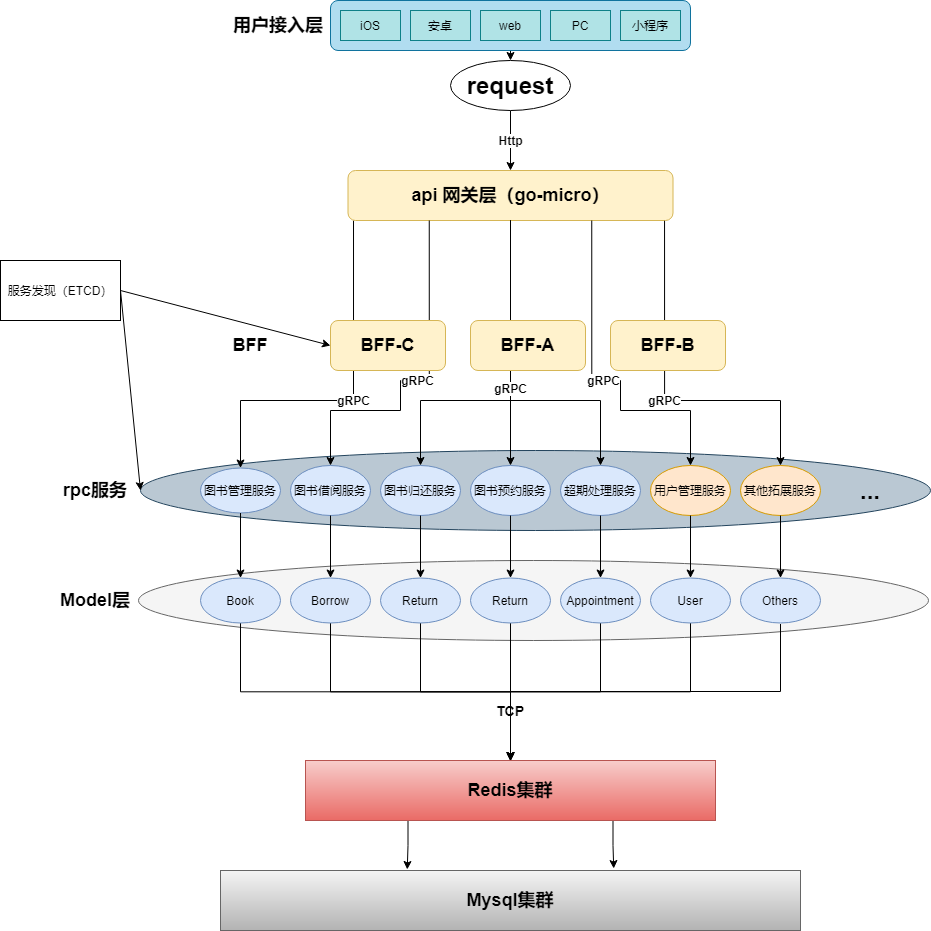

The diagram above was exported from draw.io. Its source (the exported page's mxGraphModel, read from the mxfile embedded in the PNG):
<mxGraphModel dx="2065" dy="675" grid="1" gridSize="10" guides="1" tooltips="1" connect="1" arrows="1" fold="1" page="1" pageScale="1" pageWidth="827" pageHeight="1169" math="0" shadow="0">
  <root>
    <mxCell id="0" />
    <mxCell id="1" parent="0" />
    <mxCell id="6d8qQb34Fe8KSD62NVeS-11" value="&lt;b&gt;Http&lt;/b&gt;" style="edgeStyle=orthogonalEdgeStyle;rounded=0;orthogonalLoop=1;jettySize=auto;html=1;entryX=0.5;entryY=0;entryDx=0;entryDy=0;" parent="1" source="6d8qQb34Fe8KSD62NVeS-1" target="6d8qQb34Fe8KSD62NVeS-2" edge="1">
      <mxGeometry relative="1" as="geometry" />
    </mxCell>
    <mxCell id="6d8qQb34Fe8KSD62NVeS-1" value="&lt;h1&gt;request&lt;/h1&gt;" style="ellipse;whiteSpace=wrap;html=1;" parent="1" vertex="1">
      <mxGeometry x="330" y="70" width="120" height="50" as="geometry" />
    </mxCell>
    <mxCell id="6d8qQb34Fe8KSD62NVeS-2" value="&lt;h2&gt;&lt;b&gt;api 网关层（go-micro）&lt;/b&gt;&lt;/h2&gt;" style="rounded=1;whiteSpace=wrap;html=1;fillColor=#fff2cc;strokeColor=#d6b656;" parent="1" vertex="1">
      <mxGeometry x="227.5" y="180" width="325" height="50" as="geometry" />
    </mxCell>
    <mxCell id="6d8qQb34Fe8KSD62NVeS-10" style="edgeStyle=orthogonalEdgeStyle;rounded=0;orthogonalLoop=1;jettySize=auto;html=1;exitX=0.5;exitY=1;exitDx=0;exitDy=0;entryX=0.5;entryY=0;entryDx=0;entryDy=0;" parent="1" source="6d8qQb34Fe8KSD62NVeS-3" target="6d8qQb34Fe8KSD62NVeS-1" edge="1">
      <mxGeometry relative="1" as="geometry" />
    </mxCell>
    <mxCell id="6d8qQb34Fe8KSD62NVeS-3" value="" style="rounded=1;whiteSpace=wrap;html=1;fillColor=#b1ddf0;strokeColor=#10739e;" parent="1" vertex="1">
      <mxGeometry x="210" y="10" width="360" height="50" as="geometry" />
    </mxCell>
    <mxCell id="6d8qQb34Fe8KSD62NVeS-4" value="安卓" style="rounded=0;whiteSpace=wrap;html=1;fillColor=#b0e3e6;strokeColor=#0e8088;" parent="1" vertex="1">
      <mxGeometry x="290" y="20" width="60" height="30" as="geometry" />
    </mxCell>
    <mxCell id="6d8qQb34Fe8KSD62NVeS-5" value="iOS" style="rounded=0;whiteSpace=wrap;html=1;fillColor=#b0e3e6;strokeColor=#0e8088;" parent="1" vertex="1">
      <mxGeometry x="220" y="20" width="60" height="30" as="geometry" />
    </mxCell>
    <mxCell id="6d8qQb34Fe8KSD62NVeS-6" value="web" style="rounded=0;whiteSpace=wrap;html=1;fillColor=#b0e3e6;strokeColor=#0e8088;" parent="1" vertex="1">
      <mxGeometry x="360" y="20" width="60" height="30" as="geometry" />
    </mxCell>
    <mxCell id="6d8qQb34Fe8KSD62NVeS-7" value="PC" style="rounded=0;whiteSpace=wrap;html=1;fillColor=#b0e3e6;strokeColor=#0e8088;" parent="1" vertex="1">
      <mxGeometry x="430" y="20" width="60" height="30" as="geometry" />
    </mxCell>
    <mxCell id="6d8qQb34Fe8KSD62NVeS-8" value="小程序" style="rounded=0;whiteSpace=wrap;html=1;fillColor=#b0e3e6;strokeColor=#0e8088;" parent="1" vertex="1">
      <mxGeometry x="500" y="20" width="60" height="30" as="geometry" />
    </mxCell>
    <mxCell id="6d8qQb34Fe8KSD62NVeS-12" value="" style="ellipse;whiteSpace=wrap;html=1;fillColor=#bac8d3;strokeColor=#23445d;" parent="1" vertex="1">
      <mxGeometry x="20" y="460" width="790" height="80" as="geometry" />
    </mxCell>
    <mxCell id="6d8qQb34Fe8KSD62NVeS-13" value="图书管理服务" style="ellipse;whiteSpace=wrap;html=1;fillColor=#dae8fc;strokeColor=#6c8ebf;" parent="1" vertex="1">
      <mxGeometry x="80" y="477.5" width="80" height="45" as="geometry" />
    </mxCell>
    <mxCell id="6d8qQb34Fe8KSD62NVeS-14" value="&lt;h2&gt;&lt;b&gt;用户接入层&lt;/b&gt;&lt;/h2&gt;" style="text;html=1;strokeColor=none;fillColor=none;align=center;verticalAlign=middle;whiteSpace=wrap;rounded=0;" parent="1" vertex="1">
      <mxGeometry x="87.5" y="25" width="140" height="20" as="geometry" />
    </mxCell>
    <mxCell id="6d8qQb34Fe8KSD62NVeS-16" value="&lt;b&gt;gRPC&lt;/b&gt;" style="edgeStyle=orthogonalEdgeStyle;rounded=0;orthogonalLoop=1;jettySize=auto;html=1;exitX=0.017;exitY=1.006;exitDx=0;exitDy=0;exitPerimeter=0;entryX=0.5;entryY=0;entryDx=0;entryDy=0;" parent="1" source="6d8qQb34Fe8KSD62NVeS-2" target="6d8qQb34Fe8KSD62NVeS-13" edge="1">
      <mxGeometry relative="1" as="geometry">
        <mxPoint x="190" y="430" as="targetPoint" />
        <Array as="points">
          <mxPoint x="233" y="410" />
          <mxPoint x="120" y="410" />
        </Array>
      </mxGeometry>
    </mxCell>
    <mxCell id="6d8qQb34Fe8KSD62NVeS-19" value="图书借阅服务" style="ellipse;whiteSpace=wrap;html=1;fillColor=#dae8fc;strokeColor=#6c8ebf;" parent="1" vertex="1">
      <mxGeometry x="170" y="475" width="80" height="50" as="geometry" />
    </mxCell>
    <mxCell id="6d8qQb34Fe8KSD62NVeS-20" value="&lt;b style=&quot;color: rgb(0, 0, 0); font-family: helvetica; font-size: 11px; font-style: normal; letter-spacing: normal; text-align: center; text-indent: 0px; text-transform: none; word-spacing: 0px;&quot;&gt;gRPC&lt;/b&gt;" style="edgeStyle=orthogonalEdgeStyle;rounded=0;orthogonalLoop=1;jettySize=auto;html=1;exitX=0.25;exitY=1;exitDx=0;exitDy=0;entryX=0.5;entryY=0;entryDx=0;entryDy=0;" parent="1" source="6d8qQb34Fe8KSD62NVeS-2" target="6d8qQb34Fe8KSD62NVeS-19" edge="1">
      <mxGeometry relative="1" as="geometry">
        <Array as="points">
          <mxPoint x="280" y="390" />
          <mxPoint x="280" y="420" />
          <mxPoint x="210" y="420" />
        </Array>
      </mxGeometry>
    </mxCell>
    <mxCell id="6d8qQb34Fe8KSD62NVeS-21" value="图书归还服务" style="ellipse;whiteSpace=wrap;html=1;fillColor=#dae8fc;strokeColor=#6c8ebf;" parent="1" vertex="1">
      <mxGeometry x="260" y="475" width="80" height="50" as="geometry" />
    </mxCell>
    <mxCell id="6d8qQb34Fe8KSD62NVeS-24" value="&lt;b style=&quot;color: rgb(0, 0, 0); font-family: helvetica; font-size: 11px; font-style: normal; letter-spacing: normal; text-align: center; text-indent: 0px; text-transform: none; word-spacing: 0px;&quot;&gt;gRPC&lt;/b&gt;" style="edgeStyle=orthogonalEdgeStyle;rounded=0;orthogonalLoop=1;jettySize=auto;html=1;exitX=0.5;exitY=1;exitDx=0;exitDy=0;" parent="1" source="6d8qQb34Fe8KSD62NVeS-2" target="6d8qQb34Fe8KSD62NVeS-21" edge="1">
      <mxGeometry relative="1" as="geometry">
        <Array as="points">
          <mxPoint x="390" y="410" />
          <mxPoint x="300" y="410" />
        </Array>
      </mxGeometry>
    </mxCell>
    <mxCell id="6d8qQb34Fe8KSD62NVeS-25" value="图书预约服务" style="ellipse;whiteSpace=wrap;html=1;fillColor=#dae8fc;strokeColor=#6c8ebf;" parent="1" vertex="1">
      <mxGeometry x="350" y="475" width="80" height="50" as="geometry" />
    </mxCell>
    <mxCell id="6d8qQb34Fe8KSD62NVeS-26" value="超期处理服务" style="ellipse;whiteSpace=wrap;html=1;fillColor=#dae8fc;strokeColor=#6c8ebf;" parent="1" vertex="1">
      <mxGeometry x="440" y="475" width="80" height="50" as="geometry" />
    </mxCell>
    <mxCell id="6d8qQb34Fe8KSD62NVeS-27" style="edgeStyle=orthogonalEdgeStyle;rounded=0;orthogonalLoop=1;jettySize=auto;html=1;exitX=0.5;exitY=1;exitDx=0;exitDy=0;" parent="1" source="6d8qQb34Fe8KSD62NVeS-2" target="6d8qQb34Fe8KSD62NVeS-25" edge="1">
      <mxGeometry relative="1" as="geometry" />
    </mxCell>
    <mxCell id="6d8qQb34Fe8KSD62NVeS-28" value="&lt;b style=&quot;color: rgb(0, 0, 0); font-family: helvetica; font-size: 11px; font-style: normal; letter-spacing: normal; text-align: center; text-indent: 0px; text-transform: none; word-spacing: 0px;&quot;&gt;gRPC&lt;/b&gt;" style="edgeStyle=orthogonalEdgeStyle;rounded=0;orthogonalLoop=1;jettySize=auto;html=1;exitX=0.5;exitY=1;exitDx=0;exitDy=0;entryX=0.5;entryY=0;entryDx=0;entryDy=0;" parent="1" source="6d8qQb34Fe8KSD62NVeS-2" target="6d8qQb34Fe8KSD62NVeS-26" edge="1">
      <mxGeometry relative="1" as="geometry">
        <Array as="points">
          <mxPoint x="390" y="410" />
          <mxPoint x="480" y="410" />
        </Array>
      </mxGeometry>
    </mxCell>
    <mxCell id="6d8qQb34Fe8KSD62NVeS-30" value="用户管理服务" style="ellipse;whiteSpace=wrap;html=1;fillColor=#ffe6cc;strokeColor=#d79b00;" parent="1" vertex="1">
      <mxGeometry x="530" y="475" width="80" height="50" as="geometry" />
    </mxCell>
    <mxCell id="6d8qQb34Fe8KSD62NVeS-31" value="其他拓展服务" style="ellipse;whiteSpace=wrap;html=1;fillColor=#ffe6cc;strokeColor=#d79b00;" parent="1" vertex="1">
      <mxGeometry x="620" y="475" width="80" height="50" as="geometry" />
    </mxCell>
    <mxCell id="6d8qQb34Fe8KSD62NVeS-32" value="&lt;h1&gt;&lt;b&gt;...&lt;/b&gt;&lt;/h1&gt;" style="text;html=1;strokeColor=none;fillColor=none;align=center;verticalAlign=middle;whiteSpace=wrap;rounded=0;" parent="1" vertex="1">
      <mxGeometry x="730" y="490" width="40" height="20" as="geometry" />
    </mxCell>
    <mxCell id="6d8qQb34Fe8KSD62NVeS-33" value="&lt;b style=&quot;color: rgb(0, 0, 0); font-family: helvetica; font-size: 11px; font-style: normal; letter-spacing: normal; text-align: center; text-indent: 0px; text-transform: none; word-spacing: 0px;&quot;&gt;gRPC&lt;/b&gt;" style="edgeStyle=orthogonalEdgeStyle;rounded=0;orthogonalLoop=1;jettySize=auto;html=1;exitX=0.75;exitY=1;exitDx=0;exitDy=0;entryX=0.5;entryY=0;entryDx=0;entryDy=0;" parent="1" source="6d8qQb34Fe8KSD62NVeS-2" target="6d8qQb34Fe8KSD62NVeS-30" edge="1">
      <mxGeometry relative="1" as="geometry">
        <Array as="points">
          <mxPoint x="500" y="390" />
          <mxPoint x="500" y="420" />
          <mxPoint x="570" y="420" />
        </Array>
      </mxGeometry>
    </mxCell>
    <mxCell id="6d8qQb34Fe8KSD62NVeS-34" value="&lt;b style=&quot;color: rgb(0, 0, 0); font-family: helvetica; font-size: 11px; font-style: normal; letter-spacing: normal; text-align: center; text-indent: 0px; text-transform: none; word-spacing: 0px;&quot;&gt;gRPC&lt;/b&gt;" style="edgeStyle=orthogonalEdgeStyle;rounded=0;orthogonalLoop=1;jettySize=auto;html=1;exitX=0.974;exitY=1.006;exitDx=0;exitDy=0;exitPerimeter=0;" parent="1" source="6d8qQb34Fe8KSD62NVeS-2" target="6d8qQb34Fe8KSD62NVeS-31" edge="1">
      <mxGeometry relative="1" as="geometry">
        <mxPoint x="553" y="380" as="sourcePoint" />
        <Array as="points">
          <mxPoint x="544" y="410" />
          <mxPoint x="660" y="410" />
        </Array>
      </mxGeometry>
    </mxCell>
    <mxCell id="6d8qQb34Fe8KSD62NVeS-35" value="" style="ellipse;whiteSpace=wrap;html=1;fillColor=#f5f5f5;strokeColor=#666666;fontColor=#333333;" parent="1" vertex="1">
      <mxGeometry x="18" y="570" width="790" height="80" as="geometry" />
    </mxCell>
    <mxCell id="6d8qQb34Fe8KSD62NVeS-54" style="edgeStyle=orthogonalEdgeStyle;rounded=0;orthogonalLoop=1;jettySize=auto;html=1;exitX=0.5;exitY=1;exitDx=0;exitDy=0;entryX=0.5;entryY=0;entryDx=0;entryDy=0;" parent="1" source="6d8qQb34Fe8KSD62NVeS-36" target="6d8qQb34Fe8KSD62NVeS-53" edge="1">
      <mxGeometry relative="1" as="geometry" />
    </mxCell>
    <mxCell id="6d8qQb34Fe8KSD62NVeS-36" value="Book" style="ellipse;whiteSpace=wrap;html=1;fillColor=#dae8fc;strokeColor=#6c8ebf;" parent="1" vertex="1">
      <mxGeometry x="80" y="587.5" width="80" height="45" as="geometry" />
    </mxCell>
    <mxCell id="6d8qQb34Fe8KSD62NVeS-37" value="&lt;h2&gt;&lt;b&gt;rpc服务&lt;/b&gt;&lt;/h2&gt;" style="text;html=1;strokeColor=none;fillColor=none;align=center;verticalAlign=middle;whiteSpace=wrap;rounded=0;" parent="1" vertex="1">
      <mxGeometry x="-60" y="490" width="70" height="20" as="geometry" />
    </mxCell>
    <mxCell id="6d8qQb34Fe8KSD62NVeS-38" style="edgeStyle=orthogonalEdgeStyle;rounded=0;orthogonalLoop=1;jettySize=auto;html=1;exitX=0.5;exitY=1;exitDx=0;exitDy=0;" parent="1" source="6d8qQb34Fe8KSD62NVeS-37" target="6d8qQb34Fe8KSD62NVeS-37" edge="1">
      <mxGeometry relative="1" as="geometry" />
    </mxCell>
    <mxCell id="6d8qQb34Fe8KSD62NVeS-39" value="&lt;h2&gt;&lt;b&gt;Model层&lt;/b&gt;&lt;/h2&gt;" style="text;html=1;strokeColor=none;fillColor=none;align=center;verticalAlign=middle;whiteSpace=wrap;rounded=0;" parent="1" vertex="1">
      <mxGeometry x="-70" y="600" width="90" height="20" as="geometry" />
    </mxCell>
    <mxCell id="6d8qQb34Fe8KSD62NVeS-55" style="edgeStyle=orthogonalEdgeStyle;rounded=0;orthogonalLoop=1;jettySize=auto;html=1;entryX=0.5;entryY=0;entryDx=0;entryDy=0;" parent="1" source="6d8qQb34Fe8KSD62NVeS-41" target="6d8qQb34Fe8KSD62NVeS-53" edge="1">
      <mxGeometry relative="1" as="geometry" />
    </mxCell>
    <mxCell id="6d8qQb34Fe8KSD62NVeS-41" value="&lt;div&gt;Borrow&lt;/div&gt;" style="ellipse;whiteSpace=wrap;html=1;fillColor=#dae8fc;strokeColor=#6c8ebf;" parent="1" vertex="1">
      <mxGeometry x="170" y="587.5" width="80" height="45" as="geometry" />
    </mxCell>
    <mxCell id="6d8qQb34Fe8KSD62NVeS-56" style="edgeStyle=orthogonalEdgeStyle;rounded=0;orthogonalLoop=1;jettySize=auto;html=1;entryX=0.5;entryY=0;entryDx=0;entryDy=0;" parent="1" source="6d8qQb34Fe8KSD62NVeS-42" target="6d8qQb34Fe8KSD62NVeS-53" edge="1">
      <mxGeometry relative="1" as="geometry" />
    </mxCell>
    <mxCell id="6d8qQb34Fe8KSD62NVeS-42" value="&lt;div&gt;Return&lt;/div&gt;" style="ellipse;whiteSpace=wrap;html=1;fillColor=#dae8fc;strokeColor=#6c8ebf;" parent="1" vertex="1">
      <mxGeometry x="260" y="587.5" width="80" height="45" as="geometry" />
    </mxCell>
    <mxCell id="6d8qQb34Fe8KSD62NVeS-57" style="edgeStyle=orthogonalEdgeStyle;rounded=0;orthogonalLoop=1;jettySize=auto;html=1;entryX=0.5;entryY=0;entryDx=0;entryDy=0;" parent="1" source="6d8qQb34Fe8KSD62NVeS-43" target="6d8qQb34Fe8KSD62NVeS-53" edge="1">
      <mxGeometry relative="1" as="geometry" />
    </mxCell>
    <mxCell id="6d8qQb34Fe8KSD62NVeS-43" value="&lt;div&gt;Return&lt;/div&gt;" style="ellipse;whiteSpace=wrap;html=1;fillColor=#dae8fc;strokeColor=#6c8ebf;" parent="1" vertex="1">
      <mxGeometry x="350" y="587.5" width="80" height="45" as="geometry" />
    </mxCell>
    <mxCell id="6d8qQb34Fe8KSD62NVeS-58" style="edgeStyle=orthogonalEdgeStyle;rounded=0;orthogonalLoop=1;jettySize=auto;html=1;exitX=0.5;exitY=1;exitDx=0;exitDy=0;entryX=0.5;entryY=0;entryDx=0;entryDy=0;" parent="1" source="6d8qQb34Fe8KSD62NVeS-44" target="6d8qQb34Fe8KSD62NVeS-53" edge="1">
      <mxGeometry relative="1" as="geometry" />
    </mxCell>
    <mxCell id="6d8qQb34Fe8KSD62NVeS-44" value="Appointment" style="ellipse;whiteSpace=wrap;html=1;fillColor=#dae8fc;strokeColor=#6c8ebf;" parent="1" vertex="1">
      <mxGeometry x="440" y="587.5" width="80" height="45" as="geometry" />
    </mxCell>
    <mxCell id="6d8qQb34Fe8KSD62NVeS-59" style="edgeStyle=orthogonalEdgeStyle;rounded=0;orthogonalLoop=1;jettySize=auto;html=1;exitX=0.5;exitY=1;exitDx=0;exitDy=0;entryX=0.5;entryY=0;entryDx=0;entryDy=0;" parent="1" source="6d8qQb34Fe8KSD62NVeS-45" target="6d8qQb34Fe8KSD62NVeS-53" edge="1">
      <mxGeometry relative="1" as="geometry" />
    </mxCell>
    <mxCell id="6d8qQb34Fe8KSD62NVeS-45" value="User" style="ellipse;whiteSpace=wrap;html=1;fillColor=#dae8fc;strokeColor=#6c8ebf;" parent="1" vertex="1">
      <mxGeometry x="530" y="587.5" width="80" height="45" as="geometry" />
    </mxCell>
    <mxCell id="6d8qQb34Fe8KSD62NVeS-63" style="edgeStyle=orthogonalEdgeStyle;rounded=0;orthogonalLoop=1;jettySize=auto;html=1;entryX=0.5;entryY=0;entryDx=0;entryDy=0;" parent="1" edge="1">
      <mxGeometry relative="1" as="geometry">
        <Array as="points">
          <mxPoint x="660" y="701" />
          <mxPoint x="390" y="701" />
        </Array>
        <mxPoint x="660" y="633.5" as="sourcePoint" />
        <mxPoint x="390" y="771" as="targetPoint" />
      </mxGeometry>
    </mxCell>
    <mxCell id="6d8qQb34Fe8KSD62NVeS-46" value="Others" style="ellipse;whiteSpace=wrap;html=1;fillColor=#dae8fc;strokeColor=#6c8ebf;" parent="1" vertex="1">
      <mxGeometry x="620" y="587.5" width="80" height="45" as="geometry" />
    </mxCell>
    <mxCell id="6d8qQb34Fe8KSD62NVeS-40" style="edgeStyle=orthogonalEdgeStyle;rounded=0;orthogonalLoop=1;jettySize=auto;html=1;exitX=0.5;exitY=1;exitDx=0;exitDy=0;entryX=0.5;entryY=0;entryDx=0;entryDy=0;" parent="1" source="6d8qQb34Fe8KSD62NVeS-13" target="6d8qQb34Fe8KSD62NVeS-36" edge="1">
      <mxGeometry relative="1" as="geometry" />
    </mxCell>
    <mxCell id="6d8qQb34Fe8KSD62NVeS-47" style="edgeStyle=orthogonalEdgeStyle;rounded=0;orthogonalLoop=1;jettySize=auto;html=1;exitX=0.5;exitY=1;exitDx=0;exitDy=0;entryX=0.5;entryY=0;entryDx=0;entryDy=0;" parent="1" source="6d8qQb34Fe8KSD62NVeS-19" target="6d8qQb34Fe8KSD62NVeS-41" edge="1">
      <mxGeometry relative="1" as="geometry" />
    </mxCell>
    <mxCell id="6d8qQb34Fe8KSD62NVeS-48" style="edgeStyle=orthogonalEdgeStyle;rounded=0;orthogonalLoop=1;jettySize=auto;html=1;exitX=0.5;exitY=1;exitDx=0;exitDy=0;entryX=0.5;entryY=0;entryDx=0;entryDy=0;" parent="1" source="6d8qQb34Fe8KSD62NVeS-21" target="6d8qQb34Fe8KSD62NVeS-42" edge="1">
      <mxGeometry relative="1" as="geometry" />
    </mxCell>
    <mxCell id="6d8qQb34Fe8KSD62NVeS-49" style="edgeStyle=orthogonalEdgeStyle;rounded=0;orthogonalLoop=1;jettySize=auto;html=1;exitX=0.5;exitY=1;exitDx=0;exitDy=0;entryX=0.5;entryY=0;entryDx=0;entryDy=0;" parent="1" source="6d8qQb34Fe8KSD62NVeS-25" target="6d8qQb34Fe8KSD62NVeS-43" edge="1">
      <mxGeometry relative="1" as="geometry" />
    </mxCell>
    <mxCell id="6d8qQb34Fe8KSD62NVeS-50" style="edgeStyle=orthogonalEdgeStyle;rounded=0;orthogonalLoop=1;jettySize=auto;html=1;exitX=0.5;exitY=1;exitDx=0;exitDy=0;entryX=0.5;entryY=0;entryDx=0;entryDy=0;" parent="1" source="6d8qQb34Fe8KSD62NVeS-26" target="6d8qQb34Fe8KSD62NVeS-44" edge="1">
      <mxGeometry relative="1" as="geometry" />
    </mxCell>
    <mxCell id="6d8qQb34Fe8KSD62NVeS-51" style="edgeStyle=orthogonalEdgeStyle;rounded=0;orthogonalLoop=1;jettySize=auto;html=1;exitX=0.5;exitY=1;exitDx=0;exitDy=0;entryX=0.5;entryY=0;entryDx=0;entryDy=0;" parent="1" source="6d8qQb34Fe8KSD62NVeS-30" target="6d8qQb34Fe8KSD62NVeS-45" edge="1">
      <mxGeometry relative="1" as="geometry" />
    </mxCell>
    <mxCell id="6d8qQb34Fe8KSD62NVeS-52" style="edgeStyle=orthogonalEdgeStyle;rounded=0;orthogonalLoop=1;jettySize=auto;html=1;exitX=0.5;exitY=1;exitDx=0;exitDy=0;entryX=0.5;entryY=0;entryDx=0;entryDy=0;" parent="1" source="6d8qQb34Fe8KSD62NVeS-31" target="6d8qQb34Fe8KSD62NVeS-46" edge="1">
      <mxGeometry relative="1" as="geometry" />
    </mxCell>
    <mxCell id="6d8qQb34Fe8KSD62NVeS-65" style="edgeStyle=orthogonalEdgeStyle;rounded=0;orthogonalLoop=1;jettySize=auto;html=1;exitX=0.25;exitY=1;exitDx=0;exitDy=0;entryX=0.322;entryY=-0.017;entryDx=0;entryDy=0;entryPerimeter=0;" parent="1" source="6d8qQb34Fe8KSD62NVeS-53" target="6d8qQb34Fe8KSD62NVeS-64" edge="1">
      <mxGeometry relative="1" as="geometry" />
    </mxCell>
    <mxCell id="6d8qQb34Fe8KSD62NVeS-66" style="edgeStyle=orthogonalEdgeStyle;rounded=0;orthogonalLoop=1;jettySize=auto;html=1;exitX=0.75;exitY=1;exitDx=0;exitDy=0;entryX=0.678;entryY=-0.033;entryDx=0;entryDy=0;entryPerimeter=0;" parent="1" source="6d8qQb34Fe8KSD62NVeS-53" target="6d8qQb34Fe8KSD62NVeS-64" edge="1">
      <mxGeometry relative="1" as="geometry" />
    </mxCell>
    <mxCell id="6d8qQb34Fe8KSD62NVeS-53" value="&lt;h2&gt;Redis集群&lt;/h2&gt;" style="rounded=0;whiteSpace=wrap;html=1;fillColor=#f8cecc;strokeColor=#b85450;gradientColor=#ea6b66;" parent="1" vertex="1">
      <mxGeometry x="185" y="770" width="410" height="60" as="geometry" />
    </mxCell>
    <mxCell id="6d8qQb34Fe8KSD62NVeS-62" style="edgeStyle=orthogonalEdgeStyle;rounded=0;orthogonalLoop=1;jettySize=auto;html=1;exitX=0.5;exitY=1;exitDx=0;exitDy=0;" parent="1" source="6d8qQb34Fe8KSD62NVeS-61" edge="1">
      <mxGeometry relative="1" as="geometry">
        <mxPoint x="390" y="730" as="targetPoint" />
      </mxGeometry>
    </mxCell>
    <mxCell id="6d8qQb34Fe8KSD62NVeS-61" value="&lt;h3&gt;&lt;b&gt;TCP&lt;/b&gt;&lt;/h3&gt;" style="text;html=1;strokeColor=none;fillColor=none;align=center;verticalAlign=middle;whiteSpace=wrap;rounded=0;" parent="1" vertex="1">
      <mxGeometry x="370" y="710" width="40" height="20" as="geometry" />
    </mxCell>
    <mxCell id="6d8qQb34Fe8KSD62NVeS-64" value="&lt;h2&gt;Mysql集群&lt;/h2&gt;" style="rounded=0;whiteSpace=wrap;html=1;gradientColor=#b3b3b3;fillColor=#f5f5f5;strokeColor=#666666;" parent="1" vertex="1">
      <mxGeometry x="100" y="880" width="580" height="60" as="geometry" />
    </mxCell>
    <mxCell id="omXhAXhb-VTgAlXByzmZ-2" value="&lt;h2&gt;&lt;b&gt;BFF-B&lt;/b&gt;&lt;/h2&gt;" style="rounded=1;whiteSpace=wrap;html=1;fillColor=#fff2cc;strokeColor=#d6b656;" parent="1" vertex="1">
      <mxGeometry x="490" y="330" width="115" height="50" as="geometry" />
    </mxCell>
    <mxCell id="omXhAXhb-VTgAlXByzmZ-3" value="&lt;h2&gt;&lt;b&gt;BFF-A&lt;/b&gt;&lt;/h2&gt;" style="rounded=1;whiteSpace=wrap;html=1;fillColor=#fff2cc;strokeColor=#d6b656;" parent="1" vertex="1">
      <mxGeometry x="350" y="330" width="115" height="50" as="geometry" />
    </mxCell>
    <mxCell id="omXhAXhb-VTgAlXByzmZ-4" value="&lt;h2&gt;&lt;b&gt;BFF-C&lt;/b&gt;&lt;/h2&gt;" style="rounded=1;whiteSpace=wrap;html=1;fillColor=#fff2cc;strokeColor=#d6b656;" parent="1" vertex="1">
      <mxGeometry x="210" y="330" width="115" height="50" as="geometry" />
    </mxCell>
    <mxCell id="omXhAXhb-VTgAlXByzmZ-5" value="&lt;h2&gt;&lt;b&gt;BFF&lt;/b&gt;&lt;/h2&gt;" style="text;html=1;strokeColor=none;fillColor=none;align=center;verticalAlign=middle;whiteSpace=wrap;rounded=0;" parent="1" vertex="1">
      <mxGeometry x="60" y="345" width="140" height="20" as="geometry" />
    </mxCell>
    <mxCell id="uvwjZRSpF9X2QcDr2u9y-1" value="服务发现（ETCD）" style="rounded=0;whiteSpace=wrap;html=1;" vertex="1" parent="1">
      <mxGeometry x="-120" y="270" width="120" height="60" as="geometry" />
    </mxCell>
    <mxCell id="uvwjZRSpF9X2QcDr2u9y-2" value="" style="endArrow=classic;html=1;rounded=0;exitX=1;exitY=0.5;exitDx=0;exitDy=0;entryX=0;entryY=0.5;entryDx=0;entryDy=0;" edge="1" parent="1" source="uvwjZRSpF9X2QcDr2u9y-1" target="omXhAXhb-VTgAlXByzmZ-4">
      <mxGeometry width="50" height="50" relative="1" as="geometry">
        <mxPoint x="110" y="270" as="sourcePoint" />
        <mxPoint x="160" y="220" as="targetPoint" />
      </mxGeometry>
    </mxCell>
    <mxCell id="uvwjZRSpF9X2QcDr2u9y-3" value="" style="endArrow=classic;html=1;rounded=0;exitX=1;exitY=0.5;exitDx=0;exitDy=0;entryX=0;entryY=0.5;entryDx=0;entryDy=0;" edge="1" parent="1" source="uvwjZRSpF9X2QcDr2u9y-1" target="6d8qQb34Fe8KSD62NVeS-12">
      <mxGeometry width="50" height="50" relative="1" as="geometry">
        <mxPoint x="30" y="320" as="sourcePoint" />
        <mxPoint x="152.5" y="425" as="targetPoint" />
      </mxGeometry>
    </mxCell>
  </root>
</mxGraphModel>